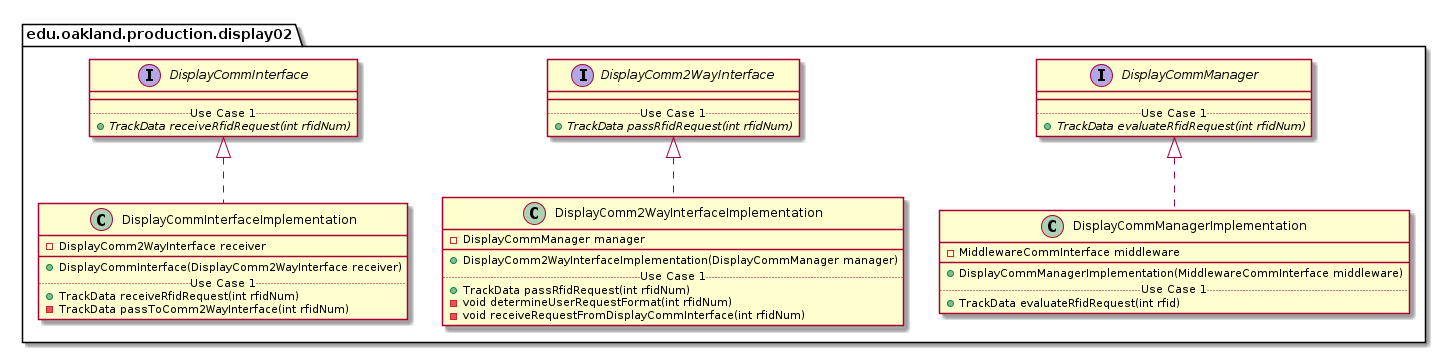

The diagram above was rendered by PlantUML. Its source (embedded in the PNG):
@startuml Display02ProductionPackage_InternalDependencies

package edu.oakland.production.display02 {
    
}


package edu.oakland.production.display02 {
    interface DisplayCommInterface {
        __
        .. Use Case 1 ..
        {abstract} + TrackData receiveRfidRequest(int rfidNum)
    }
}


package edu.oakland.production.display02 {
    interface DisplayComm2WayInterface {
        __
        .. Use Case 1 ..
        {abstract} + TrackData passRfidRequest(int rfidNum)
    }
}


package edu.oakland.production.display02 {
    interface DisplayCommManager {
        __
        .. Use Case 1 ..
        {abstract} + TrackData evaluateRfidRequest(int rfidNum)
    }
}


package edu.oakland.production.display02 {
    class DisplayCommInterfaceImplementation {
        - DisplayComm2WayInterface receiver
        __
        + DisplayCommInterface(DisplayComm2WayInterface receiver)
        .. Use Case 1 ..
        + TrackData receiveRfidRequest(int rfidNum)
        - TrackData passToComm2WayInterface(int rfidNum)
    }
}


DisplayCommInterfaceImplementation .up.|> DisplayCommInterface

package edu.oakland.production.display02 {
    class DisplayComm2WayInterfaceImplementation {
        - DisplayCommManager manager
        __
        + DisplayComm2WayInterfaceImplementation(DisplayCommManager manager)
        .. Use Case 1 ..
        + TrackData passRfidRequest(int rfidNum)
        - void determineUserRequestFormat(int rfidNum)
        - void receiveRequestFromDisplayCommInterface(int rfidNum)
    }
}


DisplayComm2WayInterfaceImplementation .up.|> DisplayComm2WayInterface

package edu.oakland.production.display02 {
    class DisplayCommManagerImplementation {
        - MiddlewareCommInterface middleware
        __
        + DisplayCommManagerImplementation(MiddlewareCommInterface middleware)
        .. Use Case 1 ..
        + TrackData evaluateRfidRequest(int rfid)        
    }
}


DisplayCommManagerImplementation .up.|> DisplayCommManager

@enduml